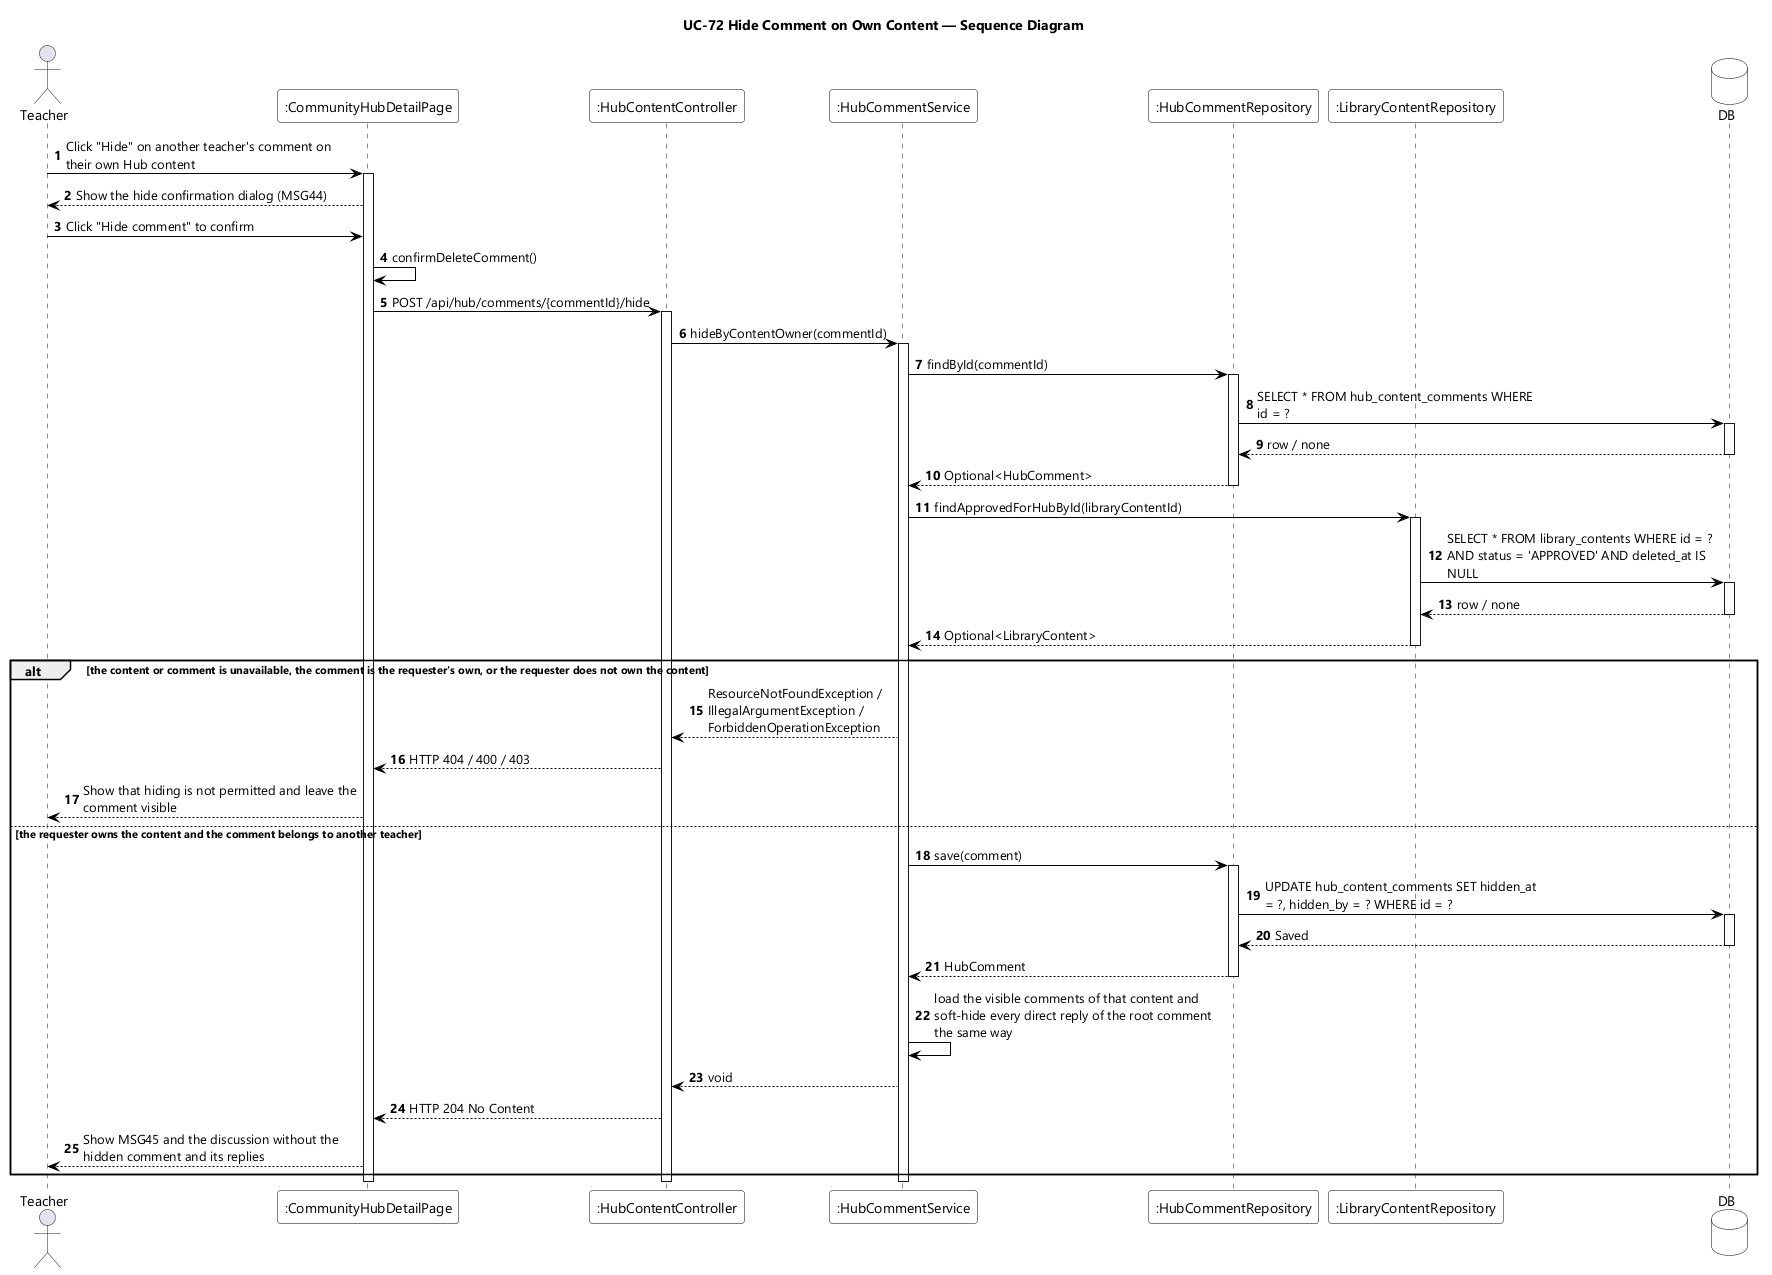

The diagram above was rendered by PlantUML. Its source (embedded in the PNG):
@startuml UC-72 Hide Comment on Own Content - Sequence Diagram
skinparamlocked dpi 96
skinparam defaultFontName "Segoe UI"
skinparam shadowing false
skinparam ParticipantBackgroundColor #FFFFFF
skinparam ParticipantBorderColor #000000
skinparam DatabaseBackgroundColor #FFFFFF
skinparam DatabaseBorderColor #000000
skinparam ArrowColor #000000
skinparam sequenceMessageAlign left
skinparam maxMessageSize 280
title UC-72 Hide Comment on Own Content — Sequence Diagram

actor Teacher
participant ":CommunityHubDetailPage" as UI
participant ":HubContentController" as CTL
participant ":HubCommentService" as SVC
participant ":HubCommentRepository" as COMMENTS
participant ":LibraryContentRepository" as CONTENTS
database DB

autonumber
Teacher -> UI : Click "Hide" on another teacher's comment on their own Hub content
activate UI
UI --> Teacher : Show the hide confirmation dialog (MSG44)
Teacher -> UI : Click "Hide comment" to confirm
UI -> UI : confirmDeleteComment()
UI -> CTL : POST /api/hub/comments/{commentId}/hide
activate CTL
CTL -> SVC : hideByContentOwner(commentId)
activate SVC

SVC -> COMMENTS : findById(commentId)
activate COMMENTS
COMMENTS -> DB : SELECT * FROM hub_content_comments WHERE id = ?
activate DB
DB --> COMMENTS : row / none
deactivate DB
COMMENTS --> SVC : Optional<HubComment>
deactivate COMMENTS

SVC -> CONTENTS : findApprovedForHubById(libraryContentId)
activate CONTENTS
CONTENTS -> DB : SELECT * FROM library_contents WHERE id = ? AND status = 'APPROVED' AND deleted_at IS NULL
activate DB
DB --> CONTENTS : row / none
deactivate DB
CONTENTS --> SVC : Optional<LibraryContent>
deactivate CONTENTS

alt the content or comment is unavailable, the comment is the requester's own, or the requester does not own the content
  SVC --> CTL : ResourceNotFoundException / IllegalArgumentException / ForbiddenOperationException
  CTL --> UI : HTTP 404 / 400 / 403
  UI --> Teacher : Show that hiding is not permitted and leave the comment visible

else the requester owns the content and the comment belongs to another teacher
  SVC -> COMMENTS : save(comment)
  activate COMMENTS
  COMMENTS -> DB : UPDATE hub_content_comments SET hidden_at = ?, hidden_by = ? WHERE id = ?
  activate DB
  DB --> COMMENTS : Saved
  deactivate DB
  COMMENTS --> SVC : HubComment
  deactivate COMMENTS
  SVC -> SVC : load the visible comments of that content and soft-hide every direct reply of the root comment the same way
  SVC --> CTL : void
  CTL --> UI : HTTP 204 No Content
  UI --> Teacher : Show MSG45 and the discussion without the hidden comment and its replies
end

deactivate SVC
deactivate CTL
deactivate UI
@enduml